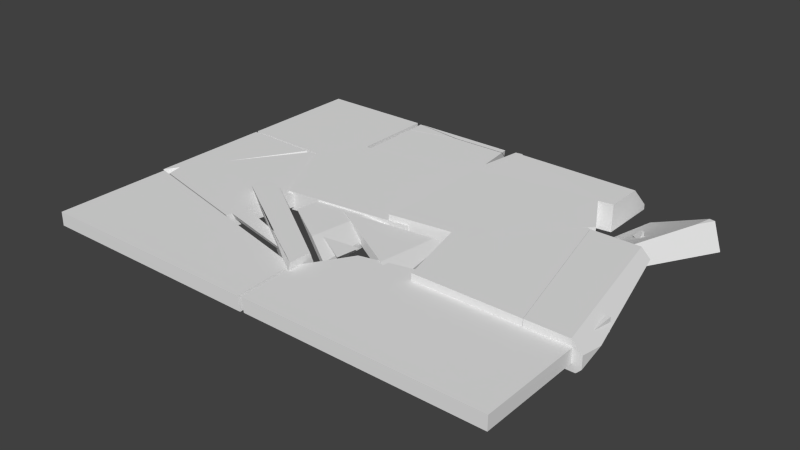 # Source: OptimalDestroyedPlatform2.blend  (saved by Blender 2.65.0; exported with 4.5.12 LTS)
import bpy
from mathutils import Matrix  # noqa: F401  (used for matrix-valued properties, if any)

bpy.ops.wm.read_factory_settings(use_empty=True)
scene = bpy.context.scene
scene.name = 'Scene'

# ---- collections
col_collection_1 = bpy.data.collections.new('Collection 1'); scene.collection.children.link(col_collection_1)

# ---- world
world_world = bpy.data.worlds.new('World'); scene.world = world_world
world_world.color = (0.05088, 0.05088, 0.05088)
world_world.use_sun_shadow = False
world_world.sun_shadow_jitter_overblur = 0.0
world_world.cycles.sampling_method = 'MANUAL'
world_world.cycles.sample_map_resolution = 256

# ---- meshes
me_mesh_011 = bpy.data.meshes.new('Mesh.011')
me_mesh_011.from_pydata([(-0.003405, -0.2111, -0.03933), (-0.1699, -0.2116, -0.08302), (0.476, -0.1527, 0.02541), (0.4755, -0.06105, 0.1185), (-0.4408, -0.2114, -0.04477), (0.4759, -0.04357, -0.08266), (0.4754, 0.345, 0.1177), (-0.4413, -0.2112, -0.08278), (0.4752, 0.3446, -0.08285), (-0.4411, 0.2318, 0.1184), (-0.4406, -0.05055, 0.1181), (-0.4409, 0.2319, -0.08277)], [], [(0, 1, 2), (6, 8, 11), (7, 9, 11), (1, 7, 11, 8), (2, 5, 6), (10, 3, 9), (7, 1, 4), (1, 5, 2), (11, 9, 6), (7, 10, 9), (3, 0, 2), (5, 8, 6), (1, 0, 4), (3, 2, 6), (1, 8, 5), (9, 3, 6), (7, 4, 10), (3, 10, 4, 0)])
_uv = me_mesh_011.uv_layers.new(name='UV coord')
_uv.uv.foreach_set('vector', [0.0, 0.0, 1.0, 0.0, 1.0, 1.0, 0.0, 0.0, 1.0, 0.0, 1.0, 1.0, 0.0, 0.0, 1.0, 0.0, 1.0, 1.0, 0.0, 0.0, 1.0, 0.0, 1.0, 1.0, 0.0, 1.0, 0.0, 0.0, 1.0, 0.0, 1.0, 1.0, 0.0, 0.0, 1.0, 0.0, 1.0, 1.0, 0.0, 0.0, 1.0, 0.0, 1.0, 1.0, 0.0, 0.0, 1.0, 0.0, 1.0, 1.0, 0.0, 0.0, 1.0, 0.0, 1.0, 1.0, 0.0, 0.0, 1.0, 0.0, 1.0, 1.0, 0.0, 0.0, 1.0, 0.0, 1.0, 1.0, 0.0, 0.0, 1.0, 0.0, 1.0, 1.0, 0.0, 0.0, 1.0, 0.0, 1.0, 1.0, 0.0, 0.0, 1.0, 0.0, 1.0, 1.0, 0.0, 0.0, 1.0, 0.0, 1.0, 1.0, 0.0, 0.0, 1.0, 0.0, 1.0, 1.0, 0.0, 0.0, 1.0, 0.0, 1.0, 1.0, 0.0, 0.0, 1.0, 0.0, 1.0, 1.0, 0.0, 1.0])
me_mesh_011.use_remesh_preserve_volume = False
me_mesh_011.use_remesh_preserve_attributes = False
me_mesh_011.use_mirror_vertex_groups = False
me_mesh_011.update()
me_mesh_010 = bpy.data.meshes.new('Mesh.010')
me_mesh_010.from_pydata([(0.2044, 0.4939, -0.06851), (0.3387, -0.06963, -0.03974), (0.2031, 0.4945, -0.0889), (0.2048, 0.4941, -0.01756), (0.3359, -0.0726, -0.08916), (0.1958, 0.4943, 0.1119), (0.3387, -0.06951, 0.01155), (-0.1933, -0.6944, -0.089), (-0.5772, 0.4947, -0.08898), (-0.5778, 0.4947, 0.1115), (-0.1926, -0.6946, 0.1115), (0.3328, -0.07566, 0.1122), (-0.3069, -0.645, -0.08858), (-0.3065, -0.6446, 0.1118)], [], [(0, 1, 2), (13, 9, 12), (7, 10, 12), (3, 2, 5), (1, 3, 6), (7, 4, 1, 10), (9, 5, 2, 8), (11, 6, 5), (10, 6, 11), (1, 4, 2), (8, 2, 4, 7), (10, 13, 12), (3, 0, 2), (1, 0, 3), (12, 9, 8), (7, 12, 8), (6, 3, 5), (10, 1, 6), (10, 11, 13), (5, 9, 13, 11)])
_uv = me_mesh_010.uv_layers.new(name='UV coord')
_uv.uv.foreach_set('vector', [0.0, 0.0, 1.0, 0.0, 1.0, 1.0, 0.0, 0.0, 1.0, 0.0, 1.0, 1.0, 0.0, 0.0, 1.0, 0.0, 1.0, 1.0, 0.0, 0.0, 1.0, 0.0, 1.0, 1.0, 0.0, 0.0, 1.0, 0.0, 1.0, 1.0, 0.0, 0.0, 1.0, 0.0, 1.0, 1.0, 0.0, 1.0, 0.0, 0.0, 1.0, 0.0, 1.0, 1.0, 0.0, 1.0, 0.0, 0.0, 1.0, 0.0, 1.0, 1.0, 0.0, 0.0, 1.0, 0.0, 1.0, 1.0, 0.0, 0.0, 1.0, 0.0, 1.0, 1.0, 0.0, 0.0, 1.0, 0.0, 1.0, 1.0, 0.0, 1.0, 0.0, 0.0, 1.0, 0.0, 1.0, 1.0, 0.0, 0.0, 1.0, 0.0, 1.0, 1.0, 0.0, 0.0, 1.0, 0.0, 1.0, 1.0, 0.0, 0.0, 1.0, 0.0, 1.0, 1.0, 0.0, 0.0, 1.0, 0.0, 1.0, 1.0, 0.0, 0.0, 1.0, 0.0, 1.0, 1.0, 0.0, 0.0, 1.0, 0.0, 1.0, 1.0, 0.0, 0.0, 1.0, 0.0, 1.0, 1.0, 0.2617, 0.2617, 0.7383, 0.2617, 0.7383, 0.7383, 0.6702, 0.5478])
me_mesh_010.use_remesh_preserve_volume = False
me_mesh_010.use_remesh_preserve_attributes = False
me_mesh_010.use_mirror_vertex_groups = False
me_mesh_010.update()
me_mesh_009 = bpy.data.meshes.new('Mesh.009')
me_mesh_009.from_pydata([(0.1065, -0.6485, -0.09946), (-0.02823, -0.6482, 0.03631), (-0.2191, 0.4904, -0.09912), (0.1252, 0.4907, -0.09907), (0.3959, -0.6483, 0.1016), (-0.2533, 0.2983, -0.008821), (0.3953, -0.6484, -0.09933), (-0.2539, 0.4907, -0.06365), (0.03832, -0.6481, 0.1015), (-0.178, 0.4907, 0.1015), (0.1247, 0.4905, 0.1017), (-0.2533, 0.4902, 0.02684)], [], [(0, 1, 2), (11, 9, 7), (9, 10, 3), (2, 5, 7), (9, 11, 5), (8, 4, 10, 9), (0, 6, 4), (1, 5, 2), (9, 3, 7), (8, 1, 4), (3, 10, 4), (5, 11, 7), (1, 8, 9), (3, 2, 7), (1, 9, 5), (4, 6, 3), (1, 0, 4), (0, 2, 3, 6)])
_uv = me_mesh_009.uv_layers.new(name='UV coord')
_uv.uv.foreach_set('vector', [0.0, 0.0, 1.0, 0.0, 1.0, 1.0, 0.0, 0.0, 1.0, 0.0, 1.0, 1.0, 0.0, 0.0, 1.0, 0.0, 1.0, 1.0, 0.0, 0.0, 1.0, 0.0, 1.0, 1.0, 0.0, 0.0, 1.0, 0.0, 1.0, 1.0, 0.0, 0.0, 1.0, 0.0, 1.0, 1.0, 0.0, 1.0, 0.0, 0.0, 1.0, 0.0, 1.0, 1.0, 0.0, 0.0, 1.0, 0.0, 1.0, 1.0, 0.0, 0.0, 1.0, 0.0, 1.0, 1.0, 0.0, 0.0, 1.0, 0.0, 1.0, 1.0, 0.0, 0.0, 1.0, 0.0, 1.0, 1.0, 0.0, 0.0, 1.0, 0.0, 1.0, 1.0, 0.0, 0.0, 1.0, 0.0, 1.0, 1.0, 0.0, 0.0, 1.0, 0.0, 1.0, 1.0, 0.0, 0.0, 1.0, 0.0, 1.0, 1.0, 0.0, 0.0, 1.0, 0.0, 1.0, 1.0, 0.0, 0.0, 1.0, 0.0, 1.0, 1.0, 0.0, 0.0, 1.0, 0.0, 1.0, 1.0, 0.0, 1.0])
me_mesh_009.use_remesh_preserve_volume = False
me_mesh_009.use_remesh_preserve_attributes = False
me_mesh_009.use_mirror_vertex_groups = False
me_mesh_009.update()
me_mesh_008 = bpy.data.meshes.new('Mesh.008')
me_mesh_008.from_pydata([(-0.1258, 0.3243, 0.09775), (0.4539, 0.401, 0.06875), (-0.1205, 0.3298, -0.003491), (-0.1211, 0.3303, -0.05471), (0.4537, 0.3995, 0.09732), (0.4536, 0.4016, 0.01773), (-0.6526, -0.2946, -0.1036), (0.4535, -0.523, 0.09756), (0.4538, 0.395, -0.103), (-0.1228, 0.3272, -0.1033), (-0.6522, -0.2948, 0.09756), (-0.4636, -0.6358, 0.09795), (0.4533, -0.5239, -0.1033), (-0.4632, -0.6367, -0.1033)], [], [(0, 1, 2), (1, 8, 5), (13, 6, 12), (13, 12, 7, 11), (11, 0, 10), (3, 2, 5), (10, 0, 3, 6), (9, 3, 8), (0, 11, 7, 4), (0, 4, 1), (9, 8, 12, 6), (11, 10, 6, 13), (0, 2, 3), (2, 1, 5), (12, 8, 1, 7), (9, 6, 3), (8, 3, 5), (4, 7, 1)])
_uv = me_mesh_008.uv_layers.new(name='UV coord')
_uv.uv.foreach_set('vector', [0.0, 0.0, 1.0, 0.0, 1.0, 1.0, 0.0, 0.0, 1.0, 0.0, 1.0, 1.0, 0.0, 0.0, 1.0, 0.0, 1.0, 1.0, 0.0, 0.0, 1.0, 0.0, 1.0, 1.0, 0.0, 1.0, 0.0, 0.0, 1.0, 0.0, 1.0, 1.0, 0.0, 0.0, 1.0, 0.0, 1.0, 1.0, 0.0, 0.0, 1.0, 0.0, 1.0, 1.0, 0.0, 1.0, 0.0, 0.0, 1.0, 0.0, 1.0, 1.0, 0.3366, 0.9015, 0.3366, 0.09855, 0.6634, 0.09855, 0.6634, 0.9015, 0.0, 0.0, 1.0, 0.0, 1.0, 1.0, 0.0, 0.0, 1.0, 0.0, 1.0, 1.0, 0.0, 1.0, 0.0, 0.0, 1.0, 0.0, 1.0, 1.0, 0.0, 1.0, 0.0, 0.0, 1.0, 0.0, 1.0, 1.0, 0.0, 0.0, 1.0, 0.0, 1.0, 1.0, 0.0, 0.0, 1.0, 0.0, 1.0, 1.0, 0.0, 1.0, 0.0, 0.0, 1.0, 0.0, 1.0, 1.0, 0.0, 0.0, 1.0, 0.0, 1.0, 1.0, 0.0, 0.0, 1.0, 0.0, 1.0, 1.0])
me_mesh_008.use_remesh_preserve_volume = False
me_mesh_008.use_remesh_preserve_attributes = False
me_mesh_008.use_mirror_vertex_groups = False
me_mesh_008.update()
me_mesh_078 = bpy.data.meshes.new('Mesh.078')
me_mesh_078.from_pydata([(0.5137, -0.5849, 0.04142), (0.3377, 0.4947, 0.04172), (0.3259, 0.4517, -0.05851), (1.127, 0.2587, -0.05814), (0.2251, -0.02119, -0.05853), (1.125, 0.3047, 0.04165), (0.5177, -0.5927, -0.05839), (0.6303, -0.593, 0.04147), (1.156, 0.1667, 0.04164), (0.2247, -0.02105, 0.04167), (1.181, 0.2697, -0.005545)], [], [(10, 8, 7, 6), (2, 3, 10, 5, 1), (5, 8, 7, 0, 9, 1), (5, 10, 8), (9, 0, 6, 4), (7, 6, 0), (6, 3, 10), (2, 1, 9, 4), (3, 2, 4, 6)])
_uv = me_mesh_078.uv_layers.new(name='UVMap')
_uv.uv.foreach_set('vector', [0.0, 0.0, 1.0, 0.0, 1.0, 1.0, 0.0, 1.0, 0.5, 1.0, 1.0, 0.0, 0.0, 0.0, 0.0231, 0.7553, 0.0, 0.0, 0.4223, 0.6137, 0.5616, 0.3214, 0.8621, 0.07009, 0.1219, 0.04762, 0.09062, 0.2817, 0.0231, 0.7553, 0.0, 0.0, 0.0, 0.0, 0.4865, 0.5343, 0.0, 0.0, 1.0, 0.0, 1.0, 1.0, 0.0, 1.0, 0.0, 0.0, 1.0, 0.0, 1.0, 1.0, 0.0, 0.0, 1.0, 0.0, 1.0, 1.0, 0.0, 0.0, 1.0, 0.0, 1.0, 1.0, 0.0, 1.0, 0.5, 1.0, 0.0, 1.0, 1.0, 1.0, 0.0, 0.0])
me_mesh_078.use_remesh_preserve_volume = False
me_mesh_078.use_remesh_preserve_attributes = False
me_mesh_078.use_mirror_vertex_groups = False
me_mesh_078.update()
me_mesh_077 = bpy.data.meshes.new('Mesh.077')
me_mesh_077.from_pydata([(0.6275, -0.1785, -0.02119), (0.1785, -0.2278, 0.02892), (-0.0455, -0.2565, -0.02149), (-0.07738, -0.2573, 0.02892), (-0.1528, -0.2666, 0.01887), (-0.1472, -0.2682, -0.02153), (-0.1582, 0.276, -0.0156), (-0.1643, 0.2716, 0.007261), (-0.01734, 0.1786, 0.02892), (-0.07246, 0.2283, -0.02151), (-0.208, 0.2014, 0.002645), (-0.1566, 0.2772, -0.02155), (-0.2048, 0.2009, -0.02157), (-0.1528, -0.2666, 0.01887), (-0.1472, -0.2682, -0.02153), (-0.07246, 0.2283, -0.02151), (0.6275, -0.1785, -0.02119), (0.5985, -0.1792, 0.02892), (-0.1582, 0.276, -0.0156), (-0.1643, 0.2716, 0.007261), (-0.0455, -0.2565, -0.02149), (-0.1566, 0.2772, -0.02155), (-0.208, 0.2014, 0.002645)], [], [(6, 9, 21), (3, 4, 5, 2, 1), (16, 20, 14, 12, 11, 15), (12, 10, 19, 18, 11), (12, 14, 13, 10), (22, 4, 3, 8, 7), (0, 17, 1, 2), (17, 0, 9, 6, 7, 8), (8, 3, 1, 17)])
_k = set([(0, 2), (0, 9), (1, 3), (1, 17), (2, 5), (3, 8), (4, 5), (4, 22), (6, 7), (6, 21), (7, 22), (8, 17), (9, 21), (10, 13), (10, 19), (11, 15), (11, 18), (13, 14), (14, 20), (15, 16), (16, 20), (18, 19)])
me_mesh_077.attributes.new('sharp_edge', 'BOOLEAN', 'EDGE').data.foreach_set('value', [ (min(e.vertices), max(e.vertices)) in _k for e in me_mesh_077.edges])
_uv = me_mesh_077.uv_layers.new(name='UVMap')
_uv.uv.foreach_set('vector', [0.2287, 0.5852, 0.4231, 0.3248, 0.2675, 0.6026, 0.06499, 0.04186, 0.0001129, 0.04571, 0.0001129, 0.01134, 0.08559, 0.0001129, 0.2576, 0.04523, 0.782, 0.6051, 0.5273, 0.8291, 0.2234, 0.9797, 0.05185, 0.7093, 0.04134, 0.6029, 0.1578, 0.6029, 0.05185, 0.7093, 0.02032, 0.7223, 0.0001129, 0.6214, 0.02719, 0.6087, 0.04134, 0.6029, 0.05185, 0.7093, 0.2234, 0.9797, 0.1825, 0.9999, 0.02032, 0.7223, 0.05994, 0.4959, 0.0001129, 0.04571, 0.06499, 0.04186, 0.2313, 0.3361, 0.1511, 0.5489, 0.5437, 0.02309, 0.4409, 0.05621, 0.2576, 0.04523, 0.08559, 0.0001129, 0.4409, 0.05621, 0.5437, 0.02309, 0.4231, 0.3248, 0.2287, 0.5852, 0.1511, 0.5489, 0.2313, 0.3361, 0.2313, 0.3361, 0.06499, 0.04186, 0.2576, 0.04523, 0.4409, 0.05621])
me_mesh_077.use_remesh_preserve_volume = False
me_mesh_077.use_remesh_preserve_attributes = False
me_mesh_077.use_mirror_vertex_groups = False
me_mesh_077.update()
me_mesh_007 = bpy.data.meshes.new('Mesh.007')
me_mesh_007.from_pydata([(0.02713, -0.2205, 0.0), (-0.02713, 0.2205, 0.0)], [(0, 1)], [])
me_mesh_007.use_remesh_preserve_volume = False
me_mesh_007.use_remesh_preserve_attributes = False
me_mesh_007.use_mirror_vertex_groups = False
me_mesh_007.update()
me_mesh_006 = bpy.data.meshes.new('Mesh.006')
me_mesh_006.from_pydata([(0.1772, 0.04211, 0.0), (-0.1772, -0.04211, 0.0)], [(0, 1)], [])
me_mesh_006.use_remesh_preserve_volume = False
me_mesh_006.use_remesh_preserve_attributes = False
me_mesh_006.use_mirror_vertex_groups = False
me_mesh_006.update()
me_mesh_005 = bpy.data.meshes.new('Mesh.005')
me_mesh_005.from_pydata([(-0.002222, -0.01979, 0.03142), (-0.02658, 0.004682, 0.03124), (-0.02658, -0.01977, 0.03128), (0.03472, -0.006566, -0.0178), (-0.02642, 0.02725, 0.008887), (0.04417, -0.02005, -0.01381), (0.04819, -0.02001, -0.01779), (0.007199, 0.02064, -0.01782), (-0.02623, 0.05365, -0.01779), (-0.02623, -0.02003, -0.01782), (0.04417, -0.02005, -0.01381), (0.04819, -0.02001, -0.01779), (-0.002222, -0.01979, 0.03142), (-0.02642, 0.02725, 0.008887), (-0.02623, 0.05365, -0.01779), (-0.02658, 0.004682, 0.03124), (-0.02658, -0.01977, 0.03128), (0.007199, 0.02064, -0.01782), (0.03472, -0.006566, -0.0178)], [], [(12, 15, 2), (9, 16, 1, 4, 8), (13, 3, 7, 14), (5, 9, 6), (6, 9, 17, 18), (0, 16, 9, 5), (17, 9, 8), (3, 13, 15, 12, 10, 11)])
_k = set([(0, 5), (0, 16), (1, 4), (1, 16), (2, 12), (2, 15), (3, 7), (3, 11), (4, 8), (5, 6), (6, 18), (7, 14), (8, 17), (10, 11), (10, 12), (13, 14), (13, 15), (17, 18)])
me_mesh_005.attributes.new('sharp_edge', 'BOOLEAN', 'EDGE').data.foreach_set('value', [ (min(e.vertices), max(e.vertices)) in _k for e in me_mesh_005.edges])
_uv = me_mesh_005.uv_layers.new(name='UV coord')
_uv.uv.foreach_set('vector', [0.6746, 0.03354, 0.5853, 0.2412, 0.5639, 0.067, 0.2655, 0.3544, 0.2444, 0.6644, 0.1148, 0.6225, 0.03946, 0.3773, 0.0001161, 0.05509, 0.6492, 0.4486, 0.9502, 0.181, 0.8489, 0.4124, 0.7256, 0.693, 0.5391, 0.2303, 0.2655, 0.3544, 0.5636, 0.1262, 0.5636, 0.1262, 0.2655, 0.3544, 0.2571, 0.0001161, 0.4157, 0.03158, 0.3754, 0.6644, 0.2444, 0.6644, 0.2655, 0.3544, 0.5391, 0.2303, 0.2571, 0.0001161, 0.2655, 0.3544, 0.0001161, 0.05509, 0.9502, 0.181, 0.6492, 0.4486, 0.5853, 0.2412, 0.6746, 0.03354, 0.9999, 0.0001161, 0.9999, 0.06695])
me_mesh_005.use_remesh_preserve_volume = False
me_mesh_005.use_remesh_preserve_attributes = False
me_mesh_005.use_mirror_vertex_groups = False
me_mesh_005.update()
me_mesh_004 = bpy.data.meshes.new('Mesh.004')
me_mesh_004.from_pydata([(-0.1771, -0.04209, 0.0), (0.1771, 0.04209, 0.0)], [(0, 1)], [])
me_mesh_004.use_remesh_preserve_volume = False
me_mesh_004.use_remesh_preserve_attributes = False
me_mesh_004.use_mirror_vertex_groups = False
me_mesh_004.update()
me_mesh = bpy.data.meshes.new('Mesh')
me_mesh.from_pydata([(-0.02714, 0.2206, 0.0), (0.02714, -0.2206, 0.0)], [(0, 1)], [])
me_mesh.use_remesh_preserve_volume = False
me_mesh.use_remesh_preserve_attributes = False
me_mesh.use_mirror_vertex_groups = False
me_mesh.update()
me_mesh_002 = bpy.data.meshes.new('Mesh.002')
me_mesh_002.from_pydata([(0.6609, 0.009372, -0.05023), (-1.063, -0.6444, -0.04981), (0.6361, 0.5085, -0.05036), (0.6553, 0.2802, -3.049e-05), (0.6677, 0.03081, -3.049e-05), (0.4783, -0.2783, -0.0497), (-1.063, 0.508, -0.05003), (0.5758, -0.114, -3.049e-05), (0.6461, 0.4582, -3.049e-05), (0.6509, 0.5083, 0.04972), (0.6745, 0.05227, 0.05022), (0.4719, -0.2774, -3.049e-05), (-0.3033, -0.4616, -3.049e-05), (-1.064, 0.5081, 0.05041), (-1.013, -0.6302, -3.049e-05), (-1.063, -0.6394, 0.04968), (0.4654, -0.2766, 0.05033), (-1.013, 0.4582, -3.049e-05), (0.5758, -0.114, -3.049e-05), (0.4719, -0.2774, -3.049e-05)], [], [(13, 16, 10, 9), (1, 0, 5), (13, 6, 1), (1, 12, 16, 15), (13, 9, 2), (12, 1, 5, 11, 16), (15, 13, 1), (2, 9, 10, 3), (1, 6, 2, 0), (6, 13, 2), (7, 10, 16, 11), (11, 5, 7), (5, 0, 4, 10, 7), (0, 2, 3, 10, 4), (16, 13, 15), (3, 8, 17, 14, 12, 19, 18, 4)])
_k = set([(7, 11), (7, 11), (18, 19)])
me_mesh_002.attributes.new('sharp_edge', 'BOOLEAN', 'EDGE').data.foreach_set('value', [ (min(e.vertices), max(e.vertices)) in _k for e in me_mesh_002.edges])
_uv = me_mesh_002.uv_layers.new(name='UV coord')
_uv.uv.foreach_set('vector', [0.3921, 0.09271, 0.275, 0.282, 0.154, 0.146, 0.246, 0.07333, 0.144, 0.1509, 0.5981, 0.4681, 0.5482, 0.3875, 0.0001054, 0.05804, 0.1304, 0.0001054, 0.144, 0.1509, 0.144, 0.1509, 0.347, 0.2144, 0.5416, 0.3292, 0.1793, 0.01023, 0.0001054, 0.05804, 0.5588, 0.5413, 0.5834, 0.4691, 0.347, 0.2144, 0.144, 0.1509, 0.5482, 0.3875, 0.548, 0.361, 0.5416, 0.3292, 0.1793, 0.01023, 0.0001054, 0.05804, 0.144, 0.1509, 0.5834, 0.4691, 0.5588, 0.5413, 0.7723, 0.5887, 0.6404, 0.5231, 0.144, 0.1509, 0.1304, 0.0001054, 0.5834, 0.4691, 0.5981, 0.4681, 0.1304, 0.0001054, 0.0001054, 0.05804, 0.5834, 0.4691, 0.6037, 0.4581, 0.7723, 0.5887, 0.5416, 0.3292, 0.548, 0.361, 0.548, 0.361, 0.5482, 0.3875, 0.6037, 0.4581, 0.5482, 0.3875, 0.5981, 0.4681, 0.682, 0.5231, 0.7723, 0.5887, 0.6037, 0.4581, 0.5981, 0.4681, 0.5834, 0.4691, 0.6404, 0.5231, 0.7723, 0.5887, 0.682, 0.5231, 0.5416, 0.3292, 0.0001054, 0.05804, 0.1793, 0.01023, 0.3512, 0.6799, 0.3412, 0.5959, 0.003027, 0.5889, 0.0001054, 0.9365, 0.004536, 0.9999, 0.3109, 0.9152, 0.3354, 0.8438, 0.3512, 0.763])
me_mesh_002.use_remesh_preserve_volume = False
me_mesh_002.use_remesh_preserve_attributes = False
me_mesh_002.use_mirror_vertex_groups = False
me_mesh_002.update()
me_mesh_001 = bpy.data.meshes.new('Mesh.001')
me_mesh_001.from_pydata([(-0.7847, 0.3621, -0.04971), (0.8976, 0.3621, 0.05016), (0.898, 0.3622, -0.04972), (0.898, -0.5361, -0.05046), (-0.7705, 0.3616, 0.05036), (0.8984, -0.4896, 0.04964), (-0.7609, -0.1363, -0.0501), (-0.7752, 0.3119, 1.729e-06), (-0.7656, 0.112, 1.729e-06), (0.848, -0.5006, 1.729e-06), (0.07013, -0.3133, 1.729e-06), (-0.7471, -0.09329, 0.04982), (-0.754, -0.1147, 1.729e-06), (0.848, 0.3119, 1.729e-06), (-0.7656, 0.112, 1.729e-06), (-0.754, -0.1147, 1.729e-06)], [], [(0, 1, 2), (3, 5, 11, 10), (1, 0, 4), (1, 4, 11, 5), (4, 0, 6, 8), (6, 0, 2, 3), (5, 3, 2), (1, 5, 2), (11, 4, 8, 15), (8, 6, 15), (6, 3, 10, 11, 15), (10, 9, 13, 7, 14, 12)])
_k = set([(8, 15), (8, 15), (12, 14)])
me_mesh_001.attributes.new('sharp_edge', 'BOOLEAN', 'EDGE').data.foreach_set('value', [ (min(e.vertices), max(e.vertices)) in _k for e in me_mesh_001.edges])
_uv = me_mesh_001.uv_layers.new(name='UV coord')
_uv.uv.foreach_set('vector', [0.0, 0.0, 1.0, 0.0, 1.0, 1.0, 0.0, 0.0, 1.0, 0.0, 1.0, 1.0, 0.0, 1.0, 0.0, 0.0, 1.0, 0.0, 1.0, 1.0, 0.0, 0.0, 1.0, 0.0, 1.0, 1.0, 0.0, 1.0, 0.0, 0.0, 1.0, 0.0, 1.0, 1.0, 0.0, 1.0, 0.2967, 1.001, 0.296, 0.0001151, 0.7033, -0.0006294, 0.704, 0.9999, 0.0, 0.0, 1.0, 0.0, 1.0, 1.0, 0.0, 0.0, 1.0, 0.0, 1.0, 1.0, 0.0, 0.0, 1.0, 0.0, 1.0, 1.0, 0.0, 1.0, 0.0, 0.0, 1.0, 0.0, 1.0, 1.0, 0.5, 1.0, 0.9755, 0.6545, 0.7939, 0.09549, 0.2061, 0.09549, 0.02447, 0.6545, 0.5003, 0.6561, 0.9999, 0.7814, 0.9961, 8.838e-05, 8.838e-05, 0.000104, 0.006943, 0.2042, 0.01547, 0.4297])
me_mesh_001.use_remesh_preserve_volume = False
me_mesh_001.use_remesh_preserve_attributes = False
me_mesh_001.use_mirror_vertex_groups = False
me_mesh_001.update()
me_mesh_076 = bpy.data.meshes.new('Mesh.076')
me_mesh_076.from_pydata([(-0.3545, -0.2643, -0.05167), (-0.4087, 0.1798, -0.05433), (0.4249, 0.2828, 0.04586), (0.4255, -0.1721, 0.04588), (0.06364, -0.2607, 0.04574), (-0.3665, -0.2622, 0.0456), (-0.3543, -0.312, -0.004567), (-0.4209, 0.1786, 0.04582), (0.425, -0.07045, -0.05394), (0.4248, 0.2827, -0.05396)], [], [(6, 0, 8, 3, 4), (5, 6, 4), (3, 8, 9, 2), (4, 3, 2, 7, 5), (8, 0, 1, 9), (1, 7, 2, 9), (0, 6, 5, 7, 1)])
_k = set([(0, 6), (0, 8), (4, 5), (5, 6)])
me_mesh_076.attributes.new('sharp_edge', 'BOOLEAN', 'EDGE').data.foreach_set('value', [ (min(e.vertices), max(e.vertices)) in _k for e in me_mesh_076.edges])
_uv = me_mesh_076.uv_layers.new(name='UV coord')
_uv.uv.foreach_set('vector', [0.5, 1.0, 0.9755, 0.6545, 0.7939, 0.09549, 0.2061, 0.09549, 0.02447, 0.6545, 0.0, 0.0, 1.0, 0.0, 1.0, 1.0, 0.0, 0.0, 1.0, 0.0, 1.0, 1.0, 0.0, 1.0, 0.5, 1.0, 0.9755, 0.6545, 0.7939, 0.09549, 0.2061, 0.09549, 0.02447, 0.6545, 0.0, 0.0, 1.0, 0.0, 1.0, 1.0, 0.0, 1.0, 0.0, 0.0, 1.0, 0.0, 1.0, 1.0, 0.0, 1.0, 0.5, 1.0, 0.9755, 0.6545, 0.7939, 0.09549, 0.2061, 0.09549, 0.02447, 0.6545])
me_mesh_076.use_remesh_preserve_volume = False
me_mesh_076.use_remesh_preserve_attributes = False
me_mesh_076.use_mirror_vertex_groups = False
me_mesh_076.update()
me_mesh_075 = bpy.data.meshes.new('Mesh.075')
me_mesh_075.from_pydata([(0.2889, 0.5638, 0.0121), (0.2829, 0.5455, -0.03097), (0.2378, 0.4581, 0.01217), (0.2416, 0.5558, -0.03009), (-0.5145, 0.7466, -0.0119), (-0.5114, 0.7569, 0.01216), (0.2601, 0.4514, 0.01217), (-0.5473, 0.7003, 0.0122), (0.2619, 0.4582, 0.01216)], [], [(5, 4, 7), (3, 2, 7, 4), (1, 8, 6), (1, 6, 2, 3), (1, 0, 8), (5, 7, 2, 6, 8, 0), (1, 3, 4, 5, 0)])
_k = set([(0, 1), (0, 8), (1, 3), (2, 6), (2, 7), (3, 4), (4, 7), (6, 8)])
me_mesh_075.attributes.new('sharp_edge', 'BOOLEAN', 'EDGE').data.foreach_set('value', [ (min(e.vertices), max(e.vertices)) in _k for e in me_mesh_075.edges])
_uv = me_mesh_075.uv_layers.new(name='UV coord')
_uv.uv.foreach_set('vector', [0.0, 0.0, 1.0, 0.0, 1.0, 1.0, 0.0, 0.0, 1.0, 0.0, 1.0, 1.0, 0.0, 1.0, 0.0, 0.0, 1.0, 0.0, 1.0, 1.0, 0.0, 0.0, 1.0, 0.0, 1.0, 1.0, 0.0, 1.0, 0.0, 0.0, 1.0, 0.0, 1.0, 1.0, 0.5, 1.0, 0.933, 0.75, 0.933, 0.25, 0.5, 0.0, 0.06699, 0.25, 0.06699, 0.75, 0.5, 1.0, 0.9755, 0.6545, 0.7939, 0.09549, 0.2061, 0.09549, 0.02447, 0.6545])
me_mesh_075.use_remesh_preserve_volume = False
me_mesh_075.use_remesh_preserve_attributes = False
me_mesh_075.use_mirror_vertex_groups = False
me_mesh_075.update()
me_mesh_074 = bpy.data.meshes.new('Mesh.074')
me_mesh_074.from_pydata([(-0.07046, 0.2714, 0.006737), (-0.1696, 0.3338, -0.05333), (-0.1699, 0.3342, -0.003429), (0.1683, 0.1207, 0.03199), (0.3448, 0.009294, 0.03191), (0.06809, 0.1836, -0.01837), (-0.06589, 0.2683, -0.03807), (-0.1701, -0.2838, 0.007774), (0.004977, -0.2625, -0.01837), (-0.1696, -0.2839, -0.04153), (0.01272, -0.2614, 0.03184), (0.4097, -0.03222, 0.03188), (0.3831, -0.2161, 0.0318), (0.04137, 0.2007, -0.01837), (0.1621, -0.2431, 0.03182), (0.07379, 0.18, 0.03204)], [], [(15, 2, 7, 10), (15, 0, 2), (7, 2, 1), (9, 7, 1), (1, 5, 8, 9), (12, 10, 7), (13, 5, 6), (12, 7, 9, 8), (3, 0, 15), (3, 4, 13, 6, 1, 2, 0), (13, 4, 11, 5), (3, 15, 10, 14, 12, 11, 4), (8, 5, 11, 12)])
_k = set([(3, 4), (4, 11), (5, 8), (5, 13), (10, 14), (10, 15), (11, 12), (12, 14)])
me_mesh_074.attributes.new('sharp_edge', 'BOOLEAN', 'EDGE').data.foreach_set('value', [ (min(e.vertices), max(e.vertices)) in _k for e in me_mesh_074.edges])
_uv = me_mesh_074.uv_layers.new(name='UV coord')
_uv.uv.foreach_set('vector', [0.5868, 0.1675, 0.9999, 0.009745, 0.1523, 0.7993, 0.2734, 0.6197, 0.5868, 0.1675, 0.7908, 0.1549, 0.9999, 0.009745, 0.1523, 0.7993, 0.9999, 0.009745, 0.8541, 8.977e-05, 8.977e-05, 0.7837, 0.1523, 0.7993, 0.8541, 8.977e-05, 0.8541, 8.977e-05, 0.6191, 0.4027, 0.2698, 0.6689, 8.977e-05, 0.7837, 0.4471, 0.6197, 0.2734, 0.6197, 0.1523, 0.7993, 0.6369, 0.3478, 0.6191, 0.4027, 0.6825, 0.2821, 0.4471, 0.6197, 0.1523, 0.7993, 8.977e-05, 0.7837, 0.2698, 0.6689, 0.5041, 0.3518, 0.7908, 0.1549, 0.5868, 0.1675, 0.5041, 0.3518, 0.4422, 0.5168, 0.6369, 0.3478, 0.6825, 0.2821, 0.8541, 8.977e-05, 0.9999, 0.009745, 0.7908, 0.1549, 0.6369, 0.3478, 0.4422, 0.5168, 0.4873, 0.6491, 0.6191, 0.4027, 0.5041, 0.3518, 0.5868, 0.1675, 0.0001605, 0.7995, 8.977e-05, 0.8012, 0.008358, 0.8012, 0.4873, 0.6491, 0.4422, 0.5168, 0.2698, 0.6689, 0.6191, 0.4027, 0.4873, 0.6491, 0.4471, 0.6197])
me_mesh_074.use_remesh_preserve_volume = False
me_mesh_074.use_remesh_preserve_attributes = False
me_mesh_074.use_mirror_vertex_groups = False
me_mesh_074.update()
me_mesh_072 = bpy.data.meshes.new('Mesh.072')
me_mesh_072.from_pydata([(-0.07377, 0.1056, 6.264e-05), (-0.09831, -0.06844, -1.504e-05), (0.1721, -0.03718, -4.764e-05)], [], [(1, 2, 0)])
_uv = me_mesh_072.uv_layers.new(name='UV coord')
_uv.uv.foreach_set('vector', [9.775e-05, 9.775e-05, 0.9558, 0.3909, 9.782e-05, 0.9999])
me_mesh_072.use_remesh_preserve_volume = False
me_mesh_072.use_remesh_preserve_attributes = False
me_mesh_072.use_mirror_vertex_groups = False
me_mesh_072.update()
me_mesh_071 = bpy.data.meshes.new('Mesh.071')
me_mesh_071.from_pydata([(0.2447, -0.06541, 0.04793), (0.2479, -0.0654, -0.05189), (0.2401, 0.1753, -0.0519), (0.24, 0.07344, 0.04792), (-0.5394, -0.06503, -0.003523), (-0.5336, -0.06497, -0.05225), (-0.1139, -0.01313, 0.04778), (-0.5397, -0.01795, -0.04973)], [], [(7, 2, 1, 5), (3, 2, 7, 4, 6), (0, 3, 6), (3, 2, 1, 0), (7, 5, 4), (1, 0, 4, 5), (6, 4, 0)])
_k = set([(0, 1), (0, 4), (0, 6), (2, 7), (3, 6), (4, 7)])
me_mesh_071.attributes.new('sharp_edge', 'BOOLEAN', 'EDGE').data.foreach_set('value', [ (min(e.vertices), max(e.vertices)) in _k for e in me_mesh_071.edges])
_uv = me_mesh_071.uv_layers.new(name='UV coord')
_uv.uv.foreach_set('vector', [0.0, 0.0, 1.0, 0.0, 1.0, 1.0, 0.0, 1.0, 0.5, 1.0, 0.9755, 0.6545, 0.7939, 0.09549, 0.2061, 0.09549, 0.02447, 0.6545, 0.3923, 0.7509, 0.3973, 0.2341, 0.6077, 0.239, 0.0, 0.0, 1.0, 0.0, 1.0, 1.0, 0.0, 1.0, 0.0, 0.0, 1.0, 0.0, 1.0, 1.0, 0.0, 0.0, 1.0, 0.0, 1.0, 1.0, 0.0, 1.0, 0.0, 0.0, 1.0, 0.0, 1.0, 1.0])
me_mesh_071.use_remesh_preserve_volume = False
me_mesh_071.use_remesh_preserve_attributes = False
me_mesh_071.use_mirror_vertex_groups = False
me_mesh_071.update()
me_mesh_070 = bpy.data.meshes.new('Mesh.070')
me_mesh_070.from_pydata([(-0.02558, 0.1895, -0.01107), (-0.02442, 0.1955, 0.008196), (0.09963, 0.1106, 0.008216), (0.1057, 0.1064, 0.008213), (0.0954, 0.02982, 0.008178), (-0.03986, 0.1666, -0.0126), (-0.03484, 0.1746, -0.01207), (-0.07101, 0.1166, -0.01581), (0.03974, -0.3463, 0.008011), (-0.01533, -0.3531, 0.000762), (-0.03909, -0.1537, -0.006289), (-0.01615, -0.3536, 0.008017), (-0.07425, 0.117, 0.008249), (-0.03986, 0.1666, -0.0126), (-0.03484, 0.1746, -0.01207), (0.0954, 0.02982, 0.008178), (0.03974, -0.3463, 0.008011), (-0.02442, 0.1955, 0.008196), (0.09963, 0.1106, 0.008216), (-0.07101, 0.1166, -0.01581), (-0.03909, -0.1537, -0.006289), (-0.01533, -0.3531, 0.000762), (0.1057, 0.1064, 0.008213), (-0.02558, 0.1895, -0.01107), (-0.01615, -0.3536, 0.008017)], [], [(0, 1, 2, 3), (18, 12, 11, 8, 4, 22), (9, 16, 24), (3, 15, 5, 6, 0), (10, 12, 7), (12, 14, 13, 7), (17, 12, 18), (11, 12, 10, 21), (17, 23, 14, 12), (19, 5, 15, 16, 9, 20)])
_k = set([(0, 1), (0, 6), (1, 2), (2, 3), (3, 15), (4, 8), (4, 22), (5, 6), (5, 19), (7, 10), (7, 13), (8, 11), (9, 20), (9, 24), (10, 21), (11, 21), (13, 14), (14, 23), (15, 16), (16, 24), (17, 18), (17, 23), (18, 22), (19, 20)])
me_mesh_070.attributes.new('sharp_edge', 'BOOLEAN', 'EDGE').data.foreach_set('value', [ (min(e.vertices), max(e.vertices)) in _k for e in me_mesh_070.edges])
_uv = me_mesh_070.uv_layers.new(name='UV coord')
_uv.uv.foreach_set('vector', [0.8758, 0.7238, 0.8797, 0.7207, 0.8907, 0.7694, 0.7046, 0.9999, 0.6623, 0.115, 0.627, 0.5149, 0.004718, 0.3787, 0.000128, 0.3066, 0.2904, 0.1273, 0.6078, 0.000128, 0.01167, 0.568, 0.01172, 0.7056, 0.000128, 0.5682, 0.7046, 0.9999, 0.5872, 0.9521, 0.8262, 0.6587, 0.8523, 0.6891, 0.8758, 0.7238, 0.342, 0.5206, 0.627, 0.5149, 0.6288, 0.5672, 0.627, 0.5149, 0.7401, 0.5242, 0.7075, 0.5399, 0.6288, 0.5672, 0.7681, 0.4553, 0.627, 0.5149, 0.6623, 0.115, 0.004718, 0.3787, 0.627, 0.5149, 0.342, 0.5206, 0.0001281, 0.4496, 0.7681, 0.4553, 0.768, 0.5088, 0.7401, 0.5242, 0.627, 0.5149, 0.7542, 0.5674, 0.8262, 0.6587, 0.5872, 0.9521, 0.01172, 0.7056, 0.01167, 0.568, 0.3269, 0.5674])
me_mesh_070.use_remesh_preserve_volume = False
me_mesh_070.use_remesh_preserve_attributes = False
me_mesh_070.use_mirror_vertex_groups = False
me_mesh_070.update()
me_mesh_069 = bpy.data.meshes.new('Mesh.069')
me_mesh_069.from_pydata([(-0.5914, 0.2586, 0.09654), (-0.5914, -0.662, 0.09714), (0.6481, -0.2056, 0.09709), (-0.5913, -0.6625, -0.1039), (0.3557, 0.3661, 0.0973), (0.4766, -0.5302, 0.0968), (-0.5913, 0.2591, -0.1043), (0.4762, -0.5306, -0.1044), (0.3559, 0.3664, -0.1042), (0.6474, -0.2059, -0.1036)], [], [(9, 2, 5, 7), (0, 4, 8, 6), (4, 2, 9, 8), (0, 6, 3, 1), (3, 6, 8, 9, 7), (4, 0, 1, 5, 2), (1, 3, 7, 5)])
_uv = me_mesh_069.uv_layers.new(name='UV coord')
_uv.uv.foreach_set('vector', [0.0, 0.0, 1.0, 0.0, 1.0, 1.0, 0.0, 1.0, 0.0, 0.0, 1.0, 0.0, 1.0, 1.0, 0.0, 1.0, 0.0, 0.0, 1.0, 0.0, 1.0, 1.0, 0.0, 1.0, 0.0, 0.0, 1.0, 0.0, 1.0, 1.0, 0.0, 1.0, 0.5, 1.0, 0.9755, 0.6545, 0.7939, 0.09549, 0.2061, 0.09549, 0.02447, 0.6545, 0.4499, 0.841, 0.8337, 0.7887, 0.7407, 0.3345, 0.3865, 0.2063, 0.2406, 0.5352, 0.0, 0.0, 1.0, 0.0, 1.0, 1.0, 0.0, 1.0])
me_mesh_069.use_remesh_preserve_volume = False
me_mesh_069.use_remesh_preserve_attributes = False
me_mesh_069.use_mirror_vertex_groups = False
me_mesh_069.update()
me_mesh_068 = bpy.data.meshes.new('Mesh.068')
me_mesh_068.from_pydata([(0.02291, -0.08008, 0.009458), (0.001804, -0.08009, 0.00945), (0.02292, 0.007126, -0.03041), (0.02292, 0.02866, -0.0353), (-0.0003212, -0.07123, 0.009448), (-0.012, -0.01849, 0.009441), (-0.007063, 0.04752, -0.009897), (-0.02731, 0.05099, 0.009462), (-0.02969, 0.06184, 0.009457), (-0.01707, 0.004593, 0.009438), (0.02289, 0.04915, 0.009452), (-0.02731, 0.05099, 0.009462), (-0.01707, 0.004593, 0.009438), (0.001804, -0.08009, 0.00945), (-0.0003212, -0.07123, 0.009448), (-0.02969, 0.06184, 0.009457), (-0.012, -0.01849, 0.009441), (0.02292, 0.02866, -0.0353), (-0.007063, 0.04752, -0.009897), (0.02291, -0.08008, 0.009458), (0.02292, 0.007126, -0.03041)], [], [(10, 3, 6, 15), (17, 2, 1, 4), (18, 5, 9, 7, 8), (0, 10, 11, 12, 16, 14, 13), (10, 0, 20, 3), (11, 10, 15), (17, 4, 5, 18), (2, 19, 1)])
_k = set([(0, 13), (0, 20), (1, 4), (1, 19), (2, 17), (2, 19), (3, 6), (3, 20), (4, 5), (5, 9), (6, 15), (7, 8), (7, 9), (8, 18), (11, 12), (11, 15), (12, 16), (13, 14), (14, 16), (17, 18)])
me_mesh_068.attributes.new('sharp_edge', 'BOOLEAN', 'EDGE').data.foreach_set('value', [ (min(e.vertices), max(e.vertices)) in _k for e in me_mesh_068.edges])
_uv = me_mesh_068.uv_layers.new(name='UV coord')
_uv.uv.foreach_set('vector', [0.5346, 0.2863, 0.528, 0.009868, 0.6585, 0.2379, 0.7011, 0.4777, 0.4695, 0.9999, 0.3677, 0.9843, 0.03244, 0.627, 0.08743, 0.5927, 0.5722, 0.7683, 0.3105, 0.5926, 0.408, 0.5927, 0.6042, 0.5927, 0.6501, 0.5927, 0.0001159, 0.3239, 0.5346, 0.2863, 0.6499, 0.518, 0.4237, 0.5924, 0.2545, 0.5496, 0.0367, 0.4743, 0.0001159, 0.4605, 0.5346, 0.2863, 0.0001159, 0.3239, 0.4183, 0.0001159, 0.528, 0.009868, 0.6499, 0.518, 0.5346, 0.2863, 0.7011, 0.4777, 0.4695, 0.9999, 0.08743, 0.5927, 0.3105, 0.5926, 0.5722, 0.7683, 0.3677, 0.9843, 0.0001159, 0.7538, 0.03244, 0.627])
me_mesh_068.use_remesh_preserve_volume = False
me_mesh_068.use_remesh_preserve_attributes = False
me_mesh_068.use_mirror_vertex_groups = False
me_mesh_068.update()
me_mesh_067 = bpy.data.meshes.new('Mesh.067')
me_mesh_067.from_pydata([(0.1382, 0.4254, -0.05002), (-0.4577, -0.4258, -0.05026), (0.1898, 0.4564, 0.04978), (0.1899, -0.4445, -0.04995), (0.1898, 0.413, -0.04999), (-0.3574, -0.4254, 0.04959), (0.1899, -0.4412, 0.04981)], [], [(5, 6, 2), (1, 5, 2, 0), (2, 4, 0), (5, 1, 3, 6), (3, 1, 0, 4), (6, 3, 4, 2)])
_k = set([(1, 3), (3, 6), (5, 6)])
me_mesh_067.attributes.new('sharp_edge', 'BOOLEAN', 'EDGE').data.foreach_set('value', [ (min(e.vertices), max(e.vertices)) in _k for e in me_mesh_067.edges])
_uv = me_mesh_067.uv_layers.new(name='UV coord')
_uv.uv.foreach_set('vector', [0.0, 0.0, 1.0, 0.0, 1.0, 1.0, 0.0, 0.0, 1.0, 0.0, 1.0, 1.0, 0.0, 1.0, 0.0, 0.0, 1.0, 0.0, 1.0, 1.0, 0.0, 0.0, 1.0, 0.0, 1.0, 1.0, 0.0, 1.0, 0.0, 0.0, 1.0, 0.0, 1.0, 1.0, 0.0, 1.0, 0.0, 0.0, 1.0, 0.0, 1.0, 1.0, 0.0, 1.0])
me_mesh_067.use_remesh_preserve_volume = False
me_mesh_067.use_remesh_preserve_attributes = False
me_mesh_067.use_mirror_vertex_groups = False
me_mesh_067.update()
me_mesh_065 = bpy.data.meshes.new('Mesh.065')
me_mesh_065.from_pydata([(0.4777, -0.3169, 0.08925), (0.3521, -0.3189, 0.08984), (0.4731, -0.317, 0.03926), (0.3718, -0.3187, 0.03928), (0.4923, -0.2022, 0.08953), (0.1191, -0.1718, 0.03939), (0.4903, -0.2186, 0.03931), (-0.1035, -0.03104, 0.0395), (-0.06508, 0.1578, 0.08991), (-0.4698, 0.3994, 0.08996), (-0.4694, 0.2302, 0.08963), (-0.4693, 0.2006, 0.004027), (-0.4692, 0.414, 0.03338), (-0.4696, 0.2003, -0.04689), (-0.4695, 0.4143, -0.02707), (-0.4694, 0.3846, -0.1113), (0.43, -0.3177, -0.06096), (0.4009, -0.3182, -0.01085), (-0.4688, 0.223, -0.1108), (0.4776, -0.3165, -0.1113), (-0.2297, 0.2383, -0.06127), (0.4777, -0.3166, -0.06094), (0.4777, -0.3167, -0.01085), (0.4863, -0.2513, -0.06093), (0.4863, -0.2513, -0.06093), (-0.2614, 0.08427, -0.06127), (0.43, -0.3177, -0.06096), (0.4883, -0.2349, -0.01085), (0.4794, -0.3046, 0.03927), (0.4903, -0.2186, 0.03931), (0.1191, -0.1718, 0.03939), (-0.1035, -0.03104, 0.0395)], [(4, 29), (5, 31), (7, 5), (20, 24), (25, 16), (5, 31)], [(12, 14, 15, 18, 13, 10, 9), (19, 18, 15), (22, 2, 3, 17, 16, 19, 21), (31, 25, 16), (16, 17, 31), (1, 0, 4), (16, 25), (11, 25, 10), (10, 31, 25), (3, 30, 7, 17), (0, 2, 28, 6, 4), (11, 10, 13), (8, 12, 9), (25, 11, 13), (19, 23, 27, 29, 28, 2, 22, 21), (25, 19, 26), (18, 19, 13), (19, 15, 20, 23), (4, 23, 20, 8), (7, 10, 1, 3), (2, 0, 1, 3), (14, 12, 8, 20, 15), (9, 4, 1), (9, 1, 10)])
_k = set([(5, 31), (5, 31), (6, 28), (7, 30), (16, 25), (16, 25)])
me_mesh_065.attributes.new('sharp_edge', 'BOOLEAN', 'EDGE').data.foreach_set('value', [ (min(e.vertices), max(e.vertices)) in _k for e in me_mesh_065.edges])
_uv = me_mesh_065.uv_layers.new(name='UV coord')
_uv.uv.foreach_set('vector', [0.02368, 0.3195, 0.03556, 0.3152, 0.03978, 0.3062, 0.06867, 0.2748, 0.06738, 0.2861, 0.05304, 0.2975, 6.658e-05, 0.3137, 0.6186, 6.658e-05, 0.06867, 0.2748, 0.03978, 0.3062, 0.6147, 0.02511, 0.6146, 0.03804, 0.6195, 0.08809, 0.6153, 0.0225, 0.6136, 0.0165, 0.6186, 6.658e-05, 0.6142, 0.01247, 0.2591, 0.09761, 0.1877, 0.243, 0.6136, 0.0165, 0.6136, 0.0165, 0.6153, 0.0225, 0.2591, 0.09761, 0.6026, 0.09803, 0.614, 0.04591, 0.6151, 0.01772, 0.0, 0.0, 0.0, 0.0, 0.07005, 0.2914, 0.1877, 0.243, 0.05304, 0.2975, 0.05304, 0.2975, 0.2591, 0.09761, 0.1877, 0.243, 0.6195, 0.08809, 0.8191, 0.2004, 0.9999, 0.2975, 0.6153, 0.0225, 0.614, 0.04591, 0.6146, 0.03804, 0.6162, 0.0351, 0.6213, 0.03245, 0.6151, 0.01772, 0.07005, 0.2914, 0.05304, 0.2975, 0.06738, 0.2861, 0.2741, 0.2606, 0.02368, 0.3195, 6.658e-05, 0.3137, 0.1877, 0.243, 0.07005, 0.2914, 0.06738, 0.2861, 0.6186, 6.658e-05, 0.6082, 0.006356, 0.6164, 0.03501, 0.6223, 0.03722, 0.6162, 0.0351, 0.6146, 0.03804, 0.6147, 0.02511, 0.6142, 0.01247, 6.658e-05, 0.3196, 0.2285, 0.3196, 0.2151, 0.364, 0.06867, 0.2748, 0.6186, 6.658e-05, 0.06738, 0.2861, 0.6186, 6.658e-05, 0.03978, 0.3062, 0.1667, 0.219, 0.6082, 0.006356, 0.6303, 0.04917, 0.6082, 0.006356, 0.1667, 0.219, 0.2741, 0.2606, 0.3127, 0.2534, 0.05304, 0.2975, 0.6026, 0.09803, 0.6195, 0.08809, 0.6146, 0.03804, 0.614, 0.04591, 0.6026, 0.09803, 0.6195, 0.08809, 0.03556, 0.3152, 0.02368, 0.3195, 0.2741, 0.2606, 0.1667, 0.219, 0.03978, 0.3062, 6.658e-05, 0.3137, 0.6151, 0.01772, 0.6026, 0.09803, 6.658e-05, 0.3137, 0.6026, 0.09803, 0.05304, 0.2975])
me_mesh_065.use_remesh_preserve_volume = False
me_mesh_065.use_remesh_preserve_attributes = False
me_mesh_065.use_mirror_vertex_groups = False
me_mesh_065.update()
me_mesh_064 = bpy.data.meshes.new('Mesh.064')
me_mesh_064.from_pydata([(-0.5354, 0.2761, -0.07608), (-0.5357, 0.2501, 0.006899), (-0.5359, 0.2204, -0.07574), (0.01021, 0.2763, -0.07617), (0.3122, -0.288, 0.1252), (0.4354, -0.3259, 0.1253), (0.4265, -0.3663, 0.1253), (0.5412, 0.1121, -0.07567), (0.4176, -0.431, -0.07562)], [], [(6, 2, 8), (8, 0, 3), (6, 8, 7), (6, 5, 4), (7, 8, 3), (5, 6, 7), (1, 7, 3), (2, 1, 0), (5, 7, 1), (0, 1, 3), (8, 2, 0), (4, 5, 1), (6, 4, 1, 2)])
_uv = me_mesh_064.uv_layers.new(name='UV coord')
_uv.uv.foreach_set('vector', [0.0, 0.0, 1.0, 0.0, 1.0, 1.0, 0.0, 0.0, 1.0, 0.0, 1.0, 1.0, 0.0, 0.0, 1.0, 0.0, 1.0, 1.0, 0.0, 0.0, 1.0, 0.0, 1.0, 1.0, 0.0, 0.0, 1.0, 0.0, 1.0, 1.0, 0.0, 0.0, 1.0, 0.0, 1.0, 1.0, 0.0, 0.0, 1.0, 0.0, 1.0, 1.0, 0.0, 0.0, 1.0, 0.0, 1.0, 1.0, 0.0, 0.0, 1.0, 0.0, 1.0, 1.0, 0.0, 0.0, 1.0, 0.0, 1.0, 1.0, 0.0, 0.0, 1.0, 0.0, 1.0, 1.0, 0.0, 0.0, 1.0, 0.0, 1.0, 1.0, 0.0, 0.0, 1.0, 0.0, 1.0, 1.0, 0.0, 1.0])
me_mesh_064.use_remesh_preserve_volume = False
me_mesh_064.use_remesh_preserve_attributes = False
me_mesh_064.use_mirror_vertex_groups = False
me_mesh_064.update()
me_mesh_062 = bpy.data.meshes.new('Mesh.062')
me_mesh_062.from_pydata([(-0.1922, 0.02606, 0.01371), (0.2292, 0.02778, 0.01385), (-0.1863, -0.02174, 0.01369), (-0.1806, -0.02168, -0.03413), (0.5976, -0.0219, 0.01385)], [], [(3, 4, 2), (3, 2, 0), (3, 1, 4), (3, 0, 1), (1, 0, 2, 4)])
_k = set([(0, 3)])
me_mesh_062.attributes.new('sharp_edge', 'BOOLEAN', 'EDGE').data.foreach_set('value', [ (min(e.vertices), max(e.vertices)) in _k for e in me_mesh_062.edges])
_uv = me_mesh_062.uv_layers.new(name='UV coord')
_uv.uv.foreach_set('vector', [0.0, 0.0, 1.0, 0.0, 1.0, 1.0, 0.0, 0.0, 1.0, 0.0, 1.0, 1.0, 0.0, 0.0, 1.0, 0.0, 1.0, 1.0, 0.0, 0.0, 1.0, 0.0, 1.0, 1.0, 0.0, 0.0, 1.0, 0.0, 1.0, 1.0, 0.0, 1.0])
me_mesh_062.use_remesh_preserve_volume = False
me_mesh_062.use_remesh_preserve_attributes = False
me_mesh_062.use_mirror_vertex_groups = False
me_mesh_062.update()
me_mesh_061 = bpy.data.meshes.new('Mesh.061')
me_mesh_061.from_pydata([(0.4988, -0.3933, 0.04999), (0.4987, 0.5119, 0.04995), (-0.1645, 0.5277, -0.05012), (-0.3366, 0.202, -0.05019), (-0.3363, 0.2022, 0.04963), (0.4988, -0.3884, -0.04978), (-0.3291, -0.3955, -0.05016), (-0.1646, 0.5276, 0.04969), (-0.3324, -0.3955, 0.04966), (0.4987, 0.5088, -0.04981)], [], [(8, 7, 4), (3, 4, 7, 2), (5, 6, 3, 2, 9), (0, 8, 6, 5), (8, 4, 3, 6), (2, 7, 1, 9), (7, 8, 0, 1), (1, 0, 5, 9)])
_k = set([(1, 9)])
me_mesh_061.attributes.new('sharp_edge', 'BOOLEAN', 'EDGE').data.foreach_set('value', [ (min(e.vertices), max(e.vertices)) in _k for e in me_mesh_061.edges])
_uv = me_mesh_061.uv_layers.new(name='UV coord')
_uv.uv.foreach_set('vector', [0.0, 0.0, 1.0, 0.0, 1.0, 1.0, 0.0, 0.0, 1.0, 0.0, 1.0, 1.0, 0.0, 1.0, 0.7295, 1.419, 1.273, 1.223, 0.2345, 0.7512, 0.07816, -0.3814, -0.3509, 0.6086, 0.0, 0.0, 1.0, 0.0, 1.0, 1.0, 0.0, 1.0, 0.0, 0.0, 1.0, 0.0, 1.0, 1.0, 0.0, 1.0, 0.0, 0.0, 1.0, 0.0, 1.0, 1.0, 0.0, 1.0, 0.3024, 0.9855, 0.3024, 0.01453, 0.6976, 0.01453, 0.6976, 0.9855, 0.0, 0.0, 1.0, 0.0, 1.0, 1.0, 0.0, 1.0])
me_mesh_061.use_remesh_preserve_volume = False
me_mesh_061.use_remesh_preserve_attributes = False
me_mesh_061.use_mirror_vertex_groups = False
me_mesh_061.update()

# ---- objects
ob_plane_cell_003_cell_004 = bpy.data.objects.new('Plane_cell.003_cell.004', me_mesh_011)
ob_plane_cell_003_cell_003 = bpy.data.objects.new('Plane_cell.003_cell.003', me_mesh_010)
ob_plane_cell_003_cell_002 = bpy.data.objects.new('Plane_cell.003_cell.002', me_mesh_009)
ob_plane_cell_003_cell_001 = bpy.data.objects.new('Plane_cell.003_cell.001', me_mesh_008)
ob_plane_cell_cell_018 = bpy.data.objects.new('Plane_cell_cell.018', me_mesh_078)
ob_plane_cell_cell_017 = bpy.data.objects.new('Plane_cell_cell.017', me_mesh_077)
ob_plane_cell_003_cell_010 = bpy.data.objects.new('Plane_cell.003_cell.010', me_mesh_007)
ob_plane_cell_003_cell_009 = bpy.data.objects.new('Plane_cell.003_cell.009', me_mesh_006)
ob_plane_cell_003_cell_008 = bpy.data.objects.new('Plane_cell.003_cell.008', me_mesh_005)
ob_plane_cell_003_cell_006 = bpy.data.objects.new('Plane_cell.003_cell.006', me_mesh_004)
ob_plane_cell_003_cell = bpy.data.objects.new('Plane_cell.003_cell', me_mesh)
ob_plane_cell_002 = bpy.data.objects.new('Plane_cell.002', me_mesh_002)
ob_plane_cell_001 = bpy.data.objects.new('Plane_cell.001', me_mesh_001)
ob_plane_cell_cell_016 = bpy.data.objects.new('Plane_cell_cell.016', me_mesh_076)
ob_plane_cell_cell_015 = bpy.data.objects.new('Plane_cell_cell.015', me_mesh_075)
ob_plane_cell_cell_014 = bpy.data.objects.new('Plane_cell_cell.014', me_mesh_074)
ob_plane_cell_cell_012 = bpy.data.objects.new('Plane_cell_cell.012', me_mesh_072)
ob_plane_cell_cell_011 = bpy.data.objects.new('Plane_cell_cell.011', me_mesh_071)
ob_plane_cell_cell_010 = bpy.data.objects.new('Plane_cell_cell.010', me_mesh_070)
ob_plane_cell_cell_009 = bpy.data.objects.new('Plane_cell_cell.009', me_mesh_069)
ob_plane_cell_cell_008 = bpy.data.objects.new('Plane_cell_cell.008', me_mesh_068)
ob_plane_cell_cell_007 = bpy.data.objects.new('Plane_cell_cell.007', me_mesh_067)
ob_plane_cell_cell_005 = bpy.data.objects.new('Plane_cell_cell.005', me_mesh_065)
ob_plane_cell_cell_004 = bpy.data.objects.new('Plane_cell_cell.004', me_mesh_064)
ob_plane_cell_cell_002 = bpy.data.objects.new('Plane_cell_cell.002', me_mesh_062)
ob_plane_cell_cell_001 = bpy.data.objects.new('Plane_cell_cell.001', me_mesh_061)

# ---- transforms, parenting, visibility, modifiers, constraints
ob_plane_cell_003_cell_004.location = (0.5402, 0.917, -0.01773)
ob_plane_cell_003_cell_004.rotation_euler = (0.0, -0.0, 3.142)
ob_plane_cell_003_cell_004.lineart.crease_threshold = 0.0
ob_plane_cell_003_cell_003.location = (0.7366, -0.3543, -0.01154)
ob_plane_cell_003_cell_003.rotation_euler = (0.0, -0.0, 3.142)
ob_plane_cell_003_cell_003.lineart.crease_threshold = 0.0
ob_plane_cell_003_cell_002.location = (1.441, -0.3582, -0.001258)
ob_plane_cell_003_cell_002.rotation_euler = (0.0, -0.0, 3.142)
ob_plane_cell_003_cell_002.lineart.crease_threshold = 0.0
ob_plane_cell_003_cell_001.location = (0.4036, 0.047, 0.002807)
ob_plane_cell_003_cell_001.rotation_euler = (0.0, -0.0, 3.142)
ob_plane_cell_003_cell_001.lineart.crease_threshold = 0.0
ob_plane_cell_cell_018.location = (-0.5826, -0.4639, 0.008445)
ob_plane_cell_cell_018.rotation_euler = (0.0, -0.0, 3.142)
ob_plane_cell_cell_018.lineart.crease_threshold = 0.0
ob_plane_cell_cell_017.location = (0.2454, -0.6204, 0.02618)
ob_plane_cell_cell_017.rotation_euler = (0.0, -0.0, 3.142)
ob_plane_cell_cell_017.lineart.crease_threshold = 0.0
ob_plane_cell_003_cell_010.location = (-0.03328, 0.3644, 7.451e-09)
ob_plane_cell_003_cell_010.rotation_euler = (0.0, -0.0, 3.142)
ob_plane_cell_003_cell_010.lineart.crease_threshold = 0.0
ob_plane_cell_003_cell_009.location = (1.417, -0.4871, 7.451e-09)
ob_plane_cell_003_cell_009.rotation_euler = (0.0, -0.0, 3.142)
ob_plane_cell_003_cell_009.lineart.crease_threshold = 0.0
ob_plane_cell_003_cell_008.location = (1.206, 0.6346, -0.03236)
ob_plane_cell_003_cell_008.rotation_euler = (0.0, -0.0, 3.142)
ob_plane_cell_003_cell_008.lineart.crease_threshold = 0.0
ob_plane_cell_003_cell_006.location = (1.061, -0.5717, 7.451e-09)
ob_plane_cell_003_cell_006.rotation_euler = (0.0, -0.0, 3.142)
ob_plane_cell_003_cell_006.lineart.crease_threshold = 0.0
ob_plane_cell_003_cell.location = (-0.08777, 0.8072, 7.451e-09)
ob_plane_cell_003_cell.rotation_euler = (0.0, -0.0, 3.142)
ob_plane_cell_003_cell.lineart.crease_threshold = 0.0
ob_plane_cell_002.location = (0.5677, -1.096, 3.049e-05)
ob_plane_cell_002.rotation_euler = (0.0, -0.0, 3.142)
ob_plane_cell_002.lineart.crease_threshold = 0.0
ob_plane_cell_001.location = (-0.8762, -1.25, -1.729e-06)
ob_plane_cell_001.rotation_euler = (0.0, -0.0, 3.142)
ob_plane_cell_001.lineart.crease_threshold = 0.0
ob_plane_cell_cell_016.location = (-0.4981, 0.7513, 0.00395)
ob_plane_cell_cell_016.rotation_euler = (0.0, -0.0, 3.142)
ob_plane_cell_cell_016.lineart.crease_threshold = 0.0
ob_plane_cell_cell_015.location = (-0.68, -0.3374, 0.03806)
ob_plane_cell_cell_015.rotation_euler = (0.0, -0.0, 3.142)
ob_plane_cell_cell_015.lineart.crease_threshold = 0.0
ob_plane_cell_cell_014.location = (-0.2125, -0.6374, 0.01837)
ob_plane_cell_cell_014.rotation_euler = (0.0, -0.0, 3.142)
ob_plane_cell_cell_014.lineart.crease_threshold = 0.0
ob_plane_cell_cell_012.location = (-0.05201, -0.8139, 0.05018)
ob_plane_cell_cell_012.rotation_euler = (0.0, -0.0, 3.142)
ob_plane_cell_cell_012.lineart.crease_threshold = 0.0
ob_plane_cell_cell_011.location = (-0.6835, 0.9981, 0.001909)
ob_plane_cell_cell_011.rotation_euler = (0.0, -0.0, 3.142)
ob_plane_cell_cell_011.lineart.crease_threshold = 0.0
ob_plane_cell_cell_010.location = (-0.01459, 0.7346, 0.0422)
ob_plane_cell_cell_010.rotation_euler = (0.0, -0.0, 3.142)
ob_plane_cell_cell_010.lineart.crease_threshold = 0.0
ob_plane_cell_cell_009.location = (-0.4947, -0.08911, -0.002847)
ob_plane_cell_cell_009.rotation_euler = (0.0, -0.0, 3.142)
ob_plane_cell_cell_009.scale = (1.0, 1.0, 0.665)
ob_plane_cell_cell_009.lineart.crease_threshold = 0.0
ob_plane_cell_cell_008.location = (0.5109, -0.706, 0.04064)
ob_plane_cell_cell_008.rotation_euler = (0.0, -0.0, 3.142)
ob_plane_cell_cell_008.lineart.crease_threshold = 0.0
ob_plane_cell_cell_007.location = (-1.605, -0.2965, 0.0003187)
ob_plane_cell_cell_007.rotation_euler = (0.0, -0.0, 3.142)
ob_plane_cell_cell_007.lineart.crease_threshold = 0.0
ob_plane_cell_cell_005.location = (-0.5535, -0.8116, 0.01085)
ob_plane_cell_cell_005.rotation_euler = (0.0, -0.0, 3.142)
ob_plane_cell_cell_005.lineart.crease_threshold = 0.0
ob_plane_cell_cell_004.location = (1.223, 0.5167, -0.06559)
ob_plane_cell_cell_004.rotation_euler = (0.0, -0.0, 1.639)
ob_plane_cell_cell_004.lineart.crease_threshold = 0.0
ob_plane_cell_cell_002.location = (-0.3243, 1.044, 0.03584)
ob_plane_cell_cell_002.rotation_euler = (0.0, -0.0, 3.142)
ob_plane_cell_cell_002.lineart.crease_threshold = 0.0
ob_plane_cell_cell_001.location = (-1.297, 0.6752, 0.0001786)
ob_plane_cell_cell_001.rotation_euler = (0.0, -0.0, 3.142)
ob_plane_cell_cell_001.lineart.crease_threshold = 0.0
_m = ob_plane_cell_cell_001.modifiers.new('Decimate', 'DECIMATE')
_m.angle_limit = 0.2618

# ---- collection membership
col_collection_1.objects.link(ob_plane_cell_003_cell_004)
col_collection_1.objects.link(ob_plane_cell_003_cell_003)
col_collection_1.objects.link(ob_plane_cell_003_cell_002)
col_collection_1.objects.link(ob_plane_cell_003_cell_001)
col_collection_1.objects.link(ob_plane_cell_cell_018)
col_collection_1.objects.link(ob_plane_cell_cell_017)
col_collection_1.objects.link(ob_plane_cell_003_cell_010)
col_collection_1.objects.link(ob_plane_cell_003_cell_009)
col_collection_1.objects.link(ob_plane_cell_003_cell_008)
col_collection_1.objects.link(ob_plane_cell_003_cell_006)
col_collection_1.objects.link(ob_plane_cell_003_cell)
col_collection_1.objects.link(ob_plane_cell_002)
col_collection_1.objects.link(ob_plane_cell_001)
col_collection_1.objects.link(ob_plane_cell_cell_016)
col_collection_1.objects.link(ob_plane_cell_cell_015)
col_collection_1.objects.link(ob_plane_cell_cell_014)
col_collection_1.objects.link(ob_plane_cell_cell_012)
col_collection_1.objects.link(ob_plane_cell_cell_011)
col_collection_1.objects.link(ob_plane_cell_cell_010)
col_collection_1.objects.link(ob_plane_cell_cell_009)
col_collection_1.objects.link(ob_plane_cell_cell_008)
col_collection_1.objects.link(ob_plane_cell_cell_007)
col_collection_1.objects.link(ob_plane_cell_cell_005)
col_collection_1.objects.link(ob_plane_cell_cell_004)
col_collection_1.objects.link(ob_plane_cell_cell_002)
col_collection_1.objects.link(ob_plane_cell_cell_001)

# ---- scene / render settings (as saved in the file)
scene.frame_start = 1; scene.frame_end = 250; scene.frame_set(1)
scene.render.engine = 'BLENDER_EEVEE_NEXT'
scene.render.image_settings.color_mode = 'RGB'
scene.render.image_settings.compression = 90
scene.render.resolution_percentage = 50
scene.render.dither_intensity = 0.0
scene.render.bake_margin = 2
scene.render.bake_bias = 0.0
scene.cycles.use_denoising = False
scene.cycles.samples = 10
scene.cycles.sampling_pattern = 'TABULATED_SOBOL'
scene.cycles.light_sampling_threshold = 0.0
scene.cycles.use_adaptive_sampling = False
scene.cycles.use_light_tree = False
scene.cycles.blur_glossy = 0.0
scene.cycles.volume_bounces = 1
scene.cycles.pixel_filter_type = 'GAUSSIAN'
scene.cycles.sample_clamp_indirect = 0.0
scene.view_settings.view_transform = 'Standard'
bpy.context.view_layer.update()

# ---- added for rendering (the .blend has no active camera and no usable light): camera, sun
cam_auto = bpy.data.cameras.new('AutoCamera')
cam_auto.lens = 50.0
cam_auto.sensor_width = 36.0
cam_auto.clip_end = 1000.0
ob_auto_camera = bpy.data.objects.new('AutoCamera', cam_auto)
scene.collection.objects.link(ob_auto_camera)
ob_auto_camera.location = (4.06244, -5.17704, 3.26957)
ob_auto_camera.rotation_euler = (1.09748, -7.21219e-08, 0.694738)
scene.camera = ob_auto_camera
light_auto_sun = bpy.data.lights.new('AutoSun', 'SUN')
light_auto_sun.energy = 3.0
light_auto_sun.angle = 0.0523599
ob_auto_sun = bpy.data.objects.new('AutoSun', light_auto_sun)
scene.collection.objects.link(ob_auto_sun)
ob_auto_sun.rotation_euler = (0.872665, 0.174533, 0.523599)
bpy.context.view_layer.update()
